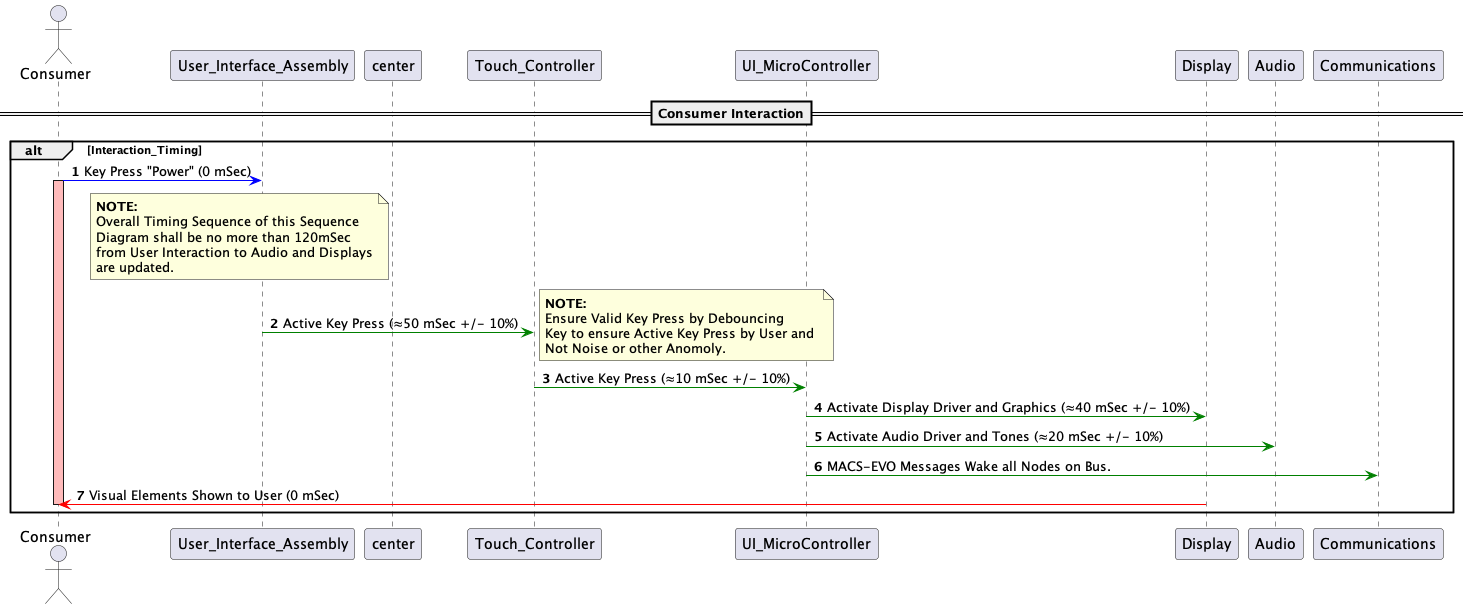

The diagram above was rendered by PlantUML. Its source (embedded in the PNG):
@startuml user_interaction

autonumber
actor Consumer
==Consumer Interaction==
alt Interaction_Timing
Consumer -[#blue]>  User_Interface_Assembly: Key Press "Power" (0 mSec)
activate Consumer #FFBBBB
note left center
**NOTE:** 
Overall Timing Sequence of this Sequence
Diagram shall be no more than 120mSec 
from User Interaction to Audio and Displays
are updated.
end note
User_Interface_Assembly -[#green]> Touch_Controller: Active Key Press (≈50 mSec +/- 10%)
note right
**NOTE:** 
Ensure Valid Key Press by Debouncing 
Key to ensure Active Key Press by User and 
Not Noise or other Anomoly.
end note
Touch_Controller -[#green]> UI_MicroController:   Active Key Press (≈10 mSec +/- 10%)
UI_MicroController -[#green]> Display: Activate Display Driver and Graphics (≈40 mSec +/- 10%)
UI_MicroController -[#green]> Audio: Activate Audio Driver and Tones (≈20 mSec +/- 10%)
UI_MicroController -[#green]> Communications: MACS-EVO Messages Wake all Nodes on Bus.
Display -[#Red]> Consumer: Visual Elements Shown to User (0 mSec)
deactivate Consumer
end
@enduml